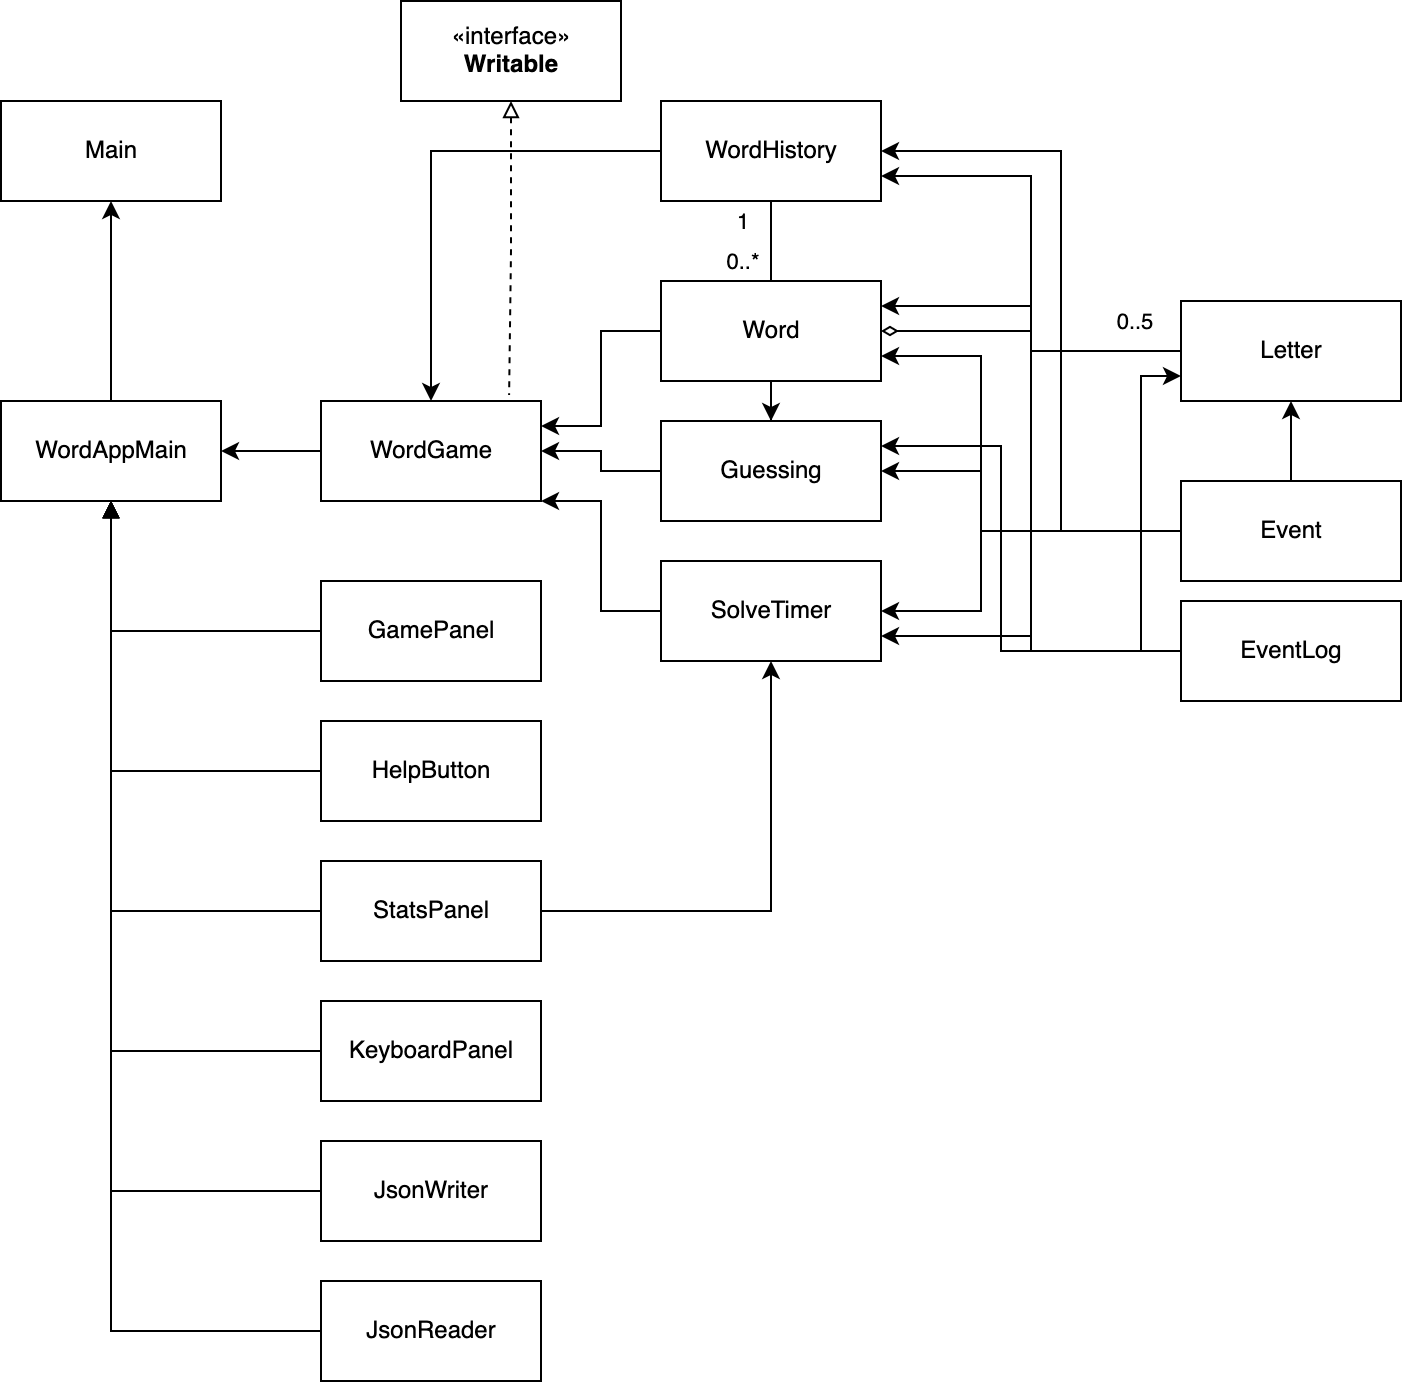

The diagram above was exported from draw.io. Its source (the exported page's mxGraphModel, read from the mxfile embedded in the PNG):
<mxGraphModel dx="1426" dy="795" grid="1" gridSize="10" guides="1" tooltips="1" connect="1" arrows="1" fold="1" page="1" pageScale="1" pageWidth="850" pageHeight="1100" math="0" shadow="0">
  <root>
    <mxCell id="0" />
    <mxCell id="1" parent="0" />
    <mxCell id="n4yN7Uo8sAsZA8TFRxpz-47" style="edgeStyle=orthogonalEdgeStyle;rounded=0;orthogonalLoop=1;jettySize=auto;html=1;entryX=1;entryY=0.5;entryDx=0;entryDy=0;startArrow=none;startFill=0;endArrow=classic;endFill=1;" edge="1" parent="1" source="n4yN7Uo8sAsZA8TFRxpz-3" target="n4yN7Uo8sAsZA8TFRxpz-10">
      <mxGeometry relative="1" as="geometry">
        <Array as="points">
          <mxPoint x="660" y="135" />
        </Array>
      </mxGeometry>
    </mxCell>
    <mxCell id="n4yN7Uo8sAsZA8TFRxpz-48" style="edgeStyle=orthogonalEdgeStyle;rounded=0;orthogonalLoop=1;jettySize=auto;html=1;entryX=0.5;entryY=1;entryDx=0;entryDy=0;startArrow=none;startFill=0;endArrow=classic;endFill=1;" edge="1" parent="1" source="n4yN7Uo8sAsZA8TFRxpz-3" target="n4yN7Uo8sAsZA8TFRxpz-6">
      <mxGeometry relative="1" as="geometry" />
    </mxCell>
    <mxCell id="n4yN7Uo8sAsZA8TFRxpz-49" style="edgeStyle=orthogonalEdgeStyle;rounded=0;orthogonalLoop=1;jettySize=auto;html=1;entryX=1;entryY=0.75;entryDx=0;entryDy=0;startArrow=none;startFill=0;endArrow=classic;endFill=1;" edge="1" parent="1" source="n4yN7Uo8sAsZA8TFRxpz-3" target="n4yN7Uo8sAsZA8TFRxpz-8">
      <mxGeometry relative="1" as="geometry">
        <Array as="points">
          <mxPoint x="620" y="325" />
          <mxPoint x="620" y="238" />
        </Array>
      </mxGeometry>
    </mxCell>
    <mxCell id="n4yN7Uo8sAsZA8TFRxpz-50" style="edgeStyle=orthogonalEdgeStyle;rounded=0;orthogonalLoop=1;jettySize=auto;html=1;entryX=1;entryY=0.5;entryDx=0;entryDy=0;startArrow=none;startFill=0;endArrow=classic;endFill=1;" edge="1" parent="1" source="n4yN7Uo8sAsZA8TFRxpz-3" target="n4yN7Uo8sAsZA8TFRxpz-5">
      <mxGeometry relative="1" as="geometry">
        <Array as="points">
          <mxPoint x="620" y="325" />
          <mxPoint x="620" y="295" />
        </Array>
      </mxGeometry>
    </mxCell>
    <mxCell id="n4yN7Uo8sAsZA8TFRxpz-51" style="edgeStyle=orthogonalEdgeStyle;rounded=0;orthogonalLoop=1;jettySize=auto;html=1;entryX=1;entryY=0.5;entryDx=0;entryDy=0;startArrow=none;startFill=0;endArrow=classic;endFill=1;" edge="1" parent="1" source="n4yN7Uo8sAsZA8TFRxpz-3" target="n4yN7Uo8sAsZA8TFRxpz-7">
      <mxGeometry relative="1" as="geometry">
        <Array as="points">
          <mxPoint x="620" y="325" />
          <mxPoint x="620" y="365" />
        </Array>
      </mxGeometry>
    </mxCell>
    <mxCell id="n4yN7Uo8sAsZA8TFRxpz-3" value="Event" style="html=1;" vertex="1" parent="1">
      <mxGeometry x="720" y="300" width="110" height="50" as="geometry" />
    </mxCell>
    <mxCell id="n4yN7Uo8sAsZA8TFRxpz-52" style="edgeStyle=orthogonalEdgeStyle;rounded=0;orthogonalLoop=1;jettySize=auto;html=1;entryX=0;entryY=0.75;entryDx=0;entryDy=0;startArrow=none;startFill=0;endArrow=classic;endFill=1;" edge="1" parent="1" source="n4yN7Uo8sAsZA8TFRxpz-4" target="n4yN7Uo8sAsZA8TFRxpz-6">
      <mxGeometry relative="1" as="geometry">
        <Array as="points">
          <mxPoint x="700" y="385" />
          <mxPoint x="700" y="248" />
        </Array>
      </mxGeometry>
    </mxCell>
    <mxCell id="n4yN7Uo8sAsZA8TFRxpz-56" style="edgeStyle=orthogonalEdgeStyle;rounded=0;orthogonalLoop=1;jettySize=auto;html=1;entryX=1;entryY=0.75;entryDx=0;entryDy=0;startArrow=none;startFill=0;endArrow=classic;endFill=1;" edge="1" parent="1" source="n4yN7Uo8sAsZA8TFRxpz-4" target="n4yN7Uo8sAsZA8TFRxpz-7">
      <mxGeometry relative="1" as="geometry" />
    </mxCell>
    <mxCell id="n4yN7Uo8sAsZA8TFRxpz-57" style="edgeStyle=orthogonalEdgeStyle;rounded=0;orthogonalLoop=1;jettySize=auto;html=1;entryX=1;entryY=0.25;entryDx=0;entryDy=0;startArrow=none;startFill=0;endArrow=classic;endFill=1;" edge="1" parent="1" source="n4yN7Uo8sAsZA8TFRxpz-4" target="n4yN7Uo8sAsZA8TFRxpz-5">
      <mxGeometry relative="1" as="geometry">
        <Array as="points">
          <mxPoint x="630" y="385" />
          <mxPoint x="630" y="283" />
        </Array>
      </mxGeometry>
    </mxCell>
    <mxCell id="n4yN7Uo8sAsZA8TFRxpz-58" style="edgeStyle=orthogonalEdgeStyle;rounded=0;orthogonalLoop=1;jettySize=auto;html=1;entryX=1;entryY=0.25;entryDx=0;entryDy=0;startArrow=none;startFill=0;endArrow=classic;endFill=1;" edge="1" parent="1" source="n4yN7Uo8sAsZA8TFRxpz-4" target="n4yN7Uo8sAsZA8TFRxpz-8">
      <mxGeometry relative="1" as="geometry" />
    </mxCell>
    <mxCell id="n4yN7Uo8sAsZA8TFRxpz-59" style="edgeStyle=orthogonalEdgeStyle;rounded=0;orthogonalLoop=1;jettySize=auto;html=1;entryX=1;entryY=0.75;entryDx=0;entryDy=0;startArrow=none;startFill=0;endArrow=classic;endFill=1;" edge="1" parent="1" source="n4yN7Uo8sAsZA8TFRxpz-4" target="n4yN7Uo8sAsZA8TFRxpz-10">
      <mxGeometry relative="1" as="geometry" />
    </mxCell>
    <mxCell id="n4yN7Uo8sAsZA8TFRxpz-4" value="EventLog" style="html=1;" vertex="1" parent="1">
      <mxGeometry x="720" y="360" width="110" height="50" as="geometry" />
    </mxCell>
    <mxCell id="n4yN7Uo8sAsZA8TFRxpz-46" style="edgeStyle=orthogonalEdgeStyle;rounded=0;orthogonalLoop=1;jettySize=auto;html=1;entryX=1;entryY=0.5;entryDx=0;entryDy=0;startArrow=none;startFill=0;endArrow=classic;endFill=1;" edge="1" parent="1" source="n4yN7Uo8sAsZA8TFRxpz-5" target="n4yN7Uo8sAsZA8TFRxpz-9">
      <mxGeometry relative="1" as="geometry" />
    </mxCell>
    <mxCell id="n4yN7Uo8sAsZA8TFRxpz-5" value="Guessing" style="html=1;" vertex="1" parent="1">
      <mxGeometry x="460" y="270" width="110" height="50" as="geometry" />
    </mxCell>
    <mxCell id="n4yN7Uo8sAsZA8TFRxpz-34" style="edgeStyle=orthogonalEdgeStyle;rounded=0;orthogonalLoop=1;jettySize=auto;html=1;entryX=1;entryY=0.5;entryDx=0;entryDy=0;endArrow=diamondThin;endFill=0;" edge="1" parent="1" source="n4yN7Uo8sAsZA8TFRxpz-6" target="n4yN7Uo8sAsZA8TFRxpz-8">
      <mxGeometry relative="1" as="geometry" />
    </mxCell>
    <mxCell id="n4yN7Uo8sAsZA8TFRxpz-36" value="0..5" style="edgeLabel;html=1;align=center;verticalAlign=middle;resizable=0;points=[];" vertex="1" connectable="0" parent="n4yN7Uo8sAsZA8TFRxpz-34">
      <mxGeometry x="-0.7" relative="1" as="geometry">
        <mxPoint y="-15" as="offset" />
      </mxGeometry>
    </mxCell>
    <mxCell id="n4yN7Uo8sAsZA8TFRxpz-6" value="Letter" style="html=1;" vertex="1" parent="1">
      <mxGeometry x="720" y="210" width="110" height="50" as="geometry" />
    </mxCell>
    <mxCell id="n4yN7Uo8sAsZA8TFRxpz-45" style="edgeStyle=orthogonalEdgeStyle;rounded=0;orthogonalLoop=1;jettySize=auto;html=1;startArrow=none;startFill=0;endArrow=classic;endFill=1;entryX=1;entryY=1;entryDx=0;entryDy=0;" edge="1" parent="1" source="n4yN7Uo8sAsZA8TFRxpz-7" target="n4yN7Uo8sAsZA8TFRxpz-9">
      <mxGeometry relative="1" as="geometry">
        <mxPoint x="410" y="310" as="targetPoint" />
        <Array as="points">
          <mxPoint x="430" y="365" />
          <mxPoint x="430" y="310" />
        </Array>
      </mxGeometry>
    </mxCell>
    <mxCell id="n4yN7Uo8sAsZA8TFRxpz-7" value="SolveTimer" style="html=1;" vertex="1" parent="1">
      <mxGeometry x="460" y="340" width="110" height="50" as="geometry" />
    </mxCell>
    <mxCell id="n4yN7Uo8sAsZA8TFRxpz-40" style="edgeStyle=orthogonalEdgeStyle;rounded=0;orthogonalLoop=1;jettySize=auto;html=1;entryX=1;entryY=0.25;entryDx=0;entryDy=0;endArrow=classic;endFill=1;" edge="1" parent="1" source="n4yN7Uo8sAsZA8TFRxpz-8" target="n4yN7Uo8sAsZA8TFRxpz-9">
      <mxGeometry relative="1" as="geometry" />
    </mxCell>
    <mxCell id="n4yN7Uo8sAsZA8TFRxpz-41" style="edgeStyle=orthogonalEdgeStyle;rounded=0;orthogonalLoop=1;jettySize=auto;html=1;entryX=0.5;entryY=1;entryDx=0;entryDy=0;endArrow=none;endFill=0;" edge="1" parent="1" source="n4yN7Uo8sAsZA8TFRxpz-8" target="n4yN7Uo8sAsZA8TFRxpz-10">
      <mxGeometry relative="1" as="geometry" />
    </mxCell>
    <mxCell id="n4yN7Uo8sAsZA8TFRxpz-43" value="0..*" style="edgeLabel;html=1;align=center;verticalAlign=middle;resizable=0;points=[];" vertex="1" connectable="0" parent="n4yN7Uo8sAsZA8TFRxpz-41">
      <mxGeometry x="0.24" y="1" relative="1" as="geometry">
        <mxPoint x="-14" y="15" as="offset" />
      </mxGeometry>
    </mxCell>
    <mxCell id="n4yN7Uo8sAsZA8TFRxpz-44" value="1" style="edgeLabel;html=1;align=center;verticalAlign=middle;resizable=0;points=[];" vertex="1" connectable="0" parent="n4yN7Uo8sAsZA8TFRxpz-41">
      <mxGeometry x="-0.56" y="-1" relative="1" as="geometry">
        <mxPoint x="-16" y="-21" as="offset" />
      </mxGeometry>
    </mxCell>
    <mxCell id="n4yN7Uo8sAsZA8TFRxpz-61" style="edgeStyle=orthogonalEdgeStyle;rounded=0;orthogonalLoop=1;jettySize=auto;html=1;entryX=0.5;entryY=0;entryDx=0;entryDy=0;startArrow=none;startFill=0;endArrow=classic;endFill=1;" edge="1" parent="1" source="n4yN7Uo8sAsZA8TFRxpz-8" target="n4yN7Uo8sAsZA8TFRxpz-5">
      <mxGeometry relative="1" as="geometry" />
    </mxCell>
    <mxCell id="n4yN7Uo8sAsZA8TFRxpz-8" value="Word" style="html=1;" vertex="1" parent="1">
      <mxGeometry x="460" y="200" width="110" height="50" as="geometry" />
    </mxCell>
    <mxCell id="n4yN7Uo8sAsZA8TFRxpz-24" style="edgeStyle=orthogonalEdgeStyle;rounded=0;orthogonalLoop=1;jettySize=auto;html=1;entryX=1;entryY=0.5;entryDx=0;entryDy=0;" edge="1" parent="1" source="n4yN7Uo8sAsZA8TFRxpz-9" target="n4yN7Uo8sAsZA8TFRxpz-19">
      <mxGeometry relative="1" as="geometry" />
    </mxCell>
    <mxCell id="n4yN7Uo8sAsZA8TFRxpz-9" value="WordGame" style="html=1;" vertex="1" parent="1">
      <mxGeometry x="290" y="260" width="110" height="50" as="geometry" />
    </mxCell>
    <mxCell id="n4yN7Uo8sAsZA8TFRxpz-39" style="edgeStyle=orthogonalEdgeStyle;rounded=0;orthogonalLoop=1;jettySize=auto;html=1;entryX=0.5;entryY=0;entryDx=0;entryDy=0;endArrow=classic;endFill=1;" edge="1" parent="1" source="n4yN7Uo8sAsZA8TFRxpz-10" target="n4yN7Uo8sAsZA8TFRxpz-9">
      <mxGeometry relative="1" as="geometry" />
    </mxCell>
    <mxCell id="n4yN7Uo8sAsZA8TFRxpz-10" value="WordHistory" style="html=1;" vertex="1" parent="1">
      <mxGeometry x="460" y="110" width="110" height="50" as="geometry" />
    </mxCell>
    <mxCell id="n4yN7Uo8sAsZA8TFRxpz-72" style="edgeStyle=orthogonalEdgeStyle;rounded=0;orthogonalLoop=1;jettySize=auto;html=1;startArrow=none;startFill=0;endArrow=block;endFill=1;" edge="1" parent="1" source="n4yN7Uo8sAsZA8TFRxpz-11" target="n4yN7Uo8sAsZA8TFRxpz-19">
      <mxGeometry relative="1" as="geometry" />
    </mxCell>
    <mxCell id="n4yN7Uo8sAsZA8TFRxpz-11" value="JsonReader" style="html=1;" vertex="1" parent="1">
      <mxGeometry x="290" y="700" width="110" height="50" as="geometry" />
    </mxCell>
    <mxCell id="n4yN7Uo8sAsZA8TFRxpz-71" style="edgeStyle=orthogonalEdgeStyle;rounded=0;orthogonalLoop=1;jettySize=auto;html=1;entryX=0.5;entryY=1;entryDx=0;entryDy=0;startArrow=none;startFill=0;endArrow=block;endFill=1;" edge="1" parent="1" source="n4yN7Uo8sAsZA8TFRxpz-12" target="n4yN7Uo8sAsZA8TFRxpz-19">
      <mxGeometry relative="1" as="geometry" />
    </mxCell>
    <mxCell id="n4yN7Uo8sAsZA8TFRxpz-12" value="JsonWriter" style="html=1;" vertex="1" parent="1">
      <mxGeometry x="290" y="630" width="110" height="50" as="geometry" />
    </mxCell>
    <mxCell id="n4yN7Uo8sAsZA8TFRxpz-67" style="edgeStyle=orthogonalEdgeStyle;rounded=0;orthogonalLoop=1;jettySize=auto;html=1;entryX=0.5;entryY=1;entryDx=0;entryDy=0;startArrow=none;startFill=0;endArrow=block;endFill=1;" edge="1" parent="1" source="n4yN7Uo8sAsZA8TFRxpz-14" target="n4yN7Uo8sAsZA8TFRxpz-19">
      <mxGeometry relative="1" as="geometry" />
    </mxCell>
    <mxCell id="n4yN7Uo8sAsZA8TFRxpz-14" value="GamePanel" style="html=1;" vertex="1" parent="1">
      <mxGeometry x="290" y="350" width="110" height="50" as="geometry" />
    </mxCell>
    <mxCell id="n4yN7Uo8sAsZA8TFRxpz-68" style="edgeStyle=orthogonalEdgeStyle;rounded=0;orthogonalLoop=1;jettySize=auto;html=1;entryX=0.5;entryY=1;entryDx=0;entryDy=0;startArrow=none;startFill=0;endArrow=block;endFill=1;" edge="1" parent="1" source="n4yN7Uo8sAsZA8TFRxpz-15" target="n4yN7Uo8sAsZA8TFRxpz-19">
      <mxGeometry relative="1" as="geometry" />
    </mxCell>
    <mxCell id="n4yN7Uo8sAsZA8TFRxpz-15" value="HelpButton" style="html=1;" vertex="1" parent="1">
      <mxGeometry x="290" y="420" width="110" height="50" as="geometry" />
    </mxCell>
    <mxCell id="n4yN7Uo8sAsZA8TFRxpz-70" style="edgeStyle=orthogonalEdgeStyle;rounded=0;orthogonalLoop=1;jettySize=auto;html=1;entryX=0.5;entryY=1;entryDx=0;entryDy=0;startArrow=none;startFill=0;endArrow=block;endFill=1;" edge="1" parent="1" source="n4yN7Uo8sAsZA8TFRxpz-16" target="n4yN7Uo8sAsZA8TFRxpz-19">
      <mxGeometry relative="1" as="geometry" />
    </mxCell>
    <mxCell id="n4yN7Uo8sAsZA8TFRxpz-16" value="KeyboardPanel" style="html=1;" vertex="1" parent="1">
      <mxGeometry x="290" y="560" width="110" height="50" as="geometry" />
    </mxCell>
    <mxCell id="n4yN7Uo8sAsZA8TFRxpz-17" value="Main" style="html=1;" vertex="1" parent="1">
      <mxGeometry x="130" y="110" width="110" height="50" as="geometry" />
    </mxCell>
    <mxCell id="n4yN7Uo8sAsZA8TFRxpz-33" style="edgeStyle=orthogonalEdgeStyle;rounded=0;orthogonalLoop=1;jettySize=auto;html=1;entryX=0.5;entryY=1;entryDx=0;entryDy=0;endArrow=classic;endFill=1;" edge="1" parent="1" source="n4yN7Uo8sAsZA8TFRxpz-18" target="n4yN7Uo8sAsZA8TFRxpz-7">
      <mxGeometry relative="1" as="geometry" />
    </mxCell>
    <mxCell id="n4yN7Uo8sAsZA8TFRxpz-69" style="edgeStyle=orthogonalEdgeStyle;rounded=0;orthogonalLoop=1;jettySize=auto;html=1;entryX=0.5;entryY=1;entryDx=0;entryDy=0;startArrow=none;startFill=0;endArrow=block;endFill=1;" edge="1" parent="1" source="n4yN7Uo8sAsZA8TFRxpz-18" target="n4yN7Uo8sAsZA8TFRxpz-19">
      <mxGeometry relative="1" as="geometry" />
    </mxCell>
    <mxCell id="n4yN7Uo8sAsZA8TFRxpz-18" value="StatsPanel" style="html=1;" vertex="1" parent="1">
      <mxGeometry x="290" y="490" width="110" height="50" as="geometry" />
    </mxCell>
    <mxCell id="n4yN7Uo8sAsZA8TFRxpz-22" style="edgeStyle=orthogonalEdgeStyle;rounded=0;orthogonalLoop=1;jettySize=auto;html=1;entryX=0.5;entryY=1;entryDx=0;entryDy=0;" edge="1" parent="1" source="n4yN7Uo8sAsZA8TFRxpz-19" target="n4yN7Uo8sAsZA8TFRxpz-17">
      <mxGeometry relative="1" as="geometry" />
    </mxCell>
    <mxCell id="n4yN7Uo8sAsZA8TFRxpz-19" value="WordAppMain" style="html=1;" vertex="1" parent="1">
      <mxGeometry x="130" y="260" width="110" height="50" as="geometry" />
    </mxCell>
    <mxCell id="n4yN7Uo8sAsZA8TFRxpz-63" style="edgeStyle=orthogonalEdgeStyle;rounded=0;orthogonalLoop=1;jettySize=auto;html=1;entryX=0.855;entryY=-0.06;entryDx=0;entryDy=0;entryPerimeter=0;startArrow=block;startFill=0;endArrow=none;endFill=0;dashed=1;" edge="1" parent="1" source="n4yN7Uo8sAsZA8TFRxpz-20" target="n4yN7Uo8sAsZA8TFRxpz-9">
      <mxGeometry relative="1" as="geometry" />
    </mxCell>
    <mxCell id="n4yN7Uo8sAsZA8TFRxpz-20" value="«interface»&lt;br&gt;&lt;b&gt;Writable&lt;/b&gt;" style="html=1;" vertex="1" parent="1">
      <mxGeometry x="330" y="60" width="110" height="50" as="geometry" />
    </mxCell>
  </root>
</mxGraphModel>